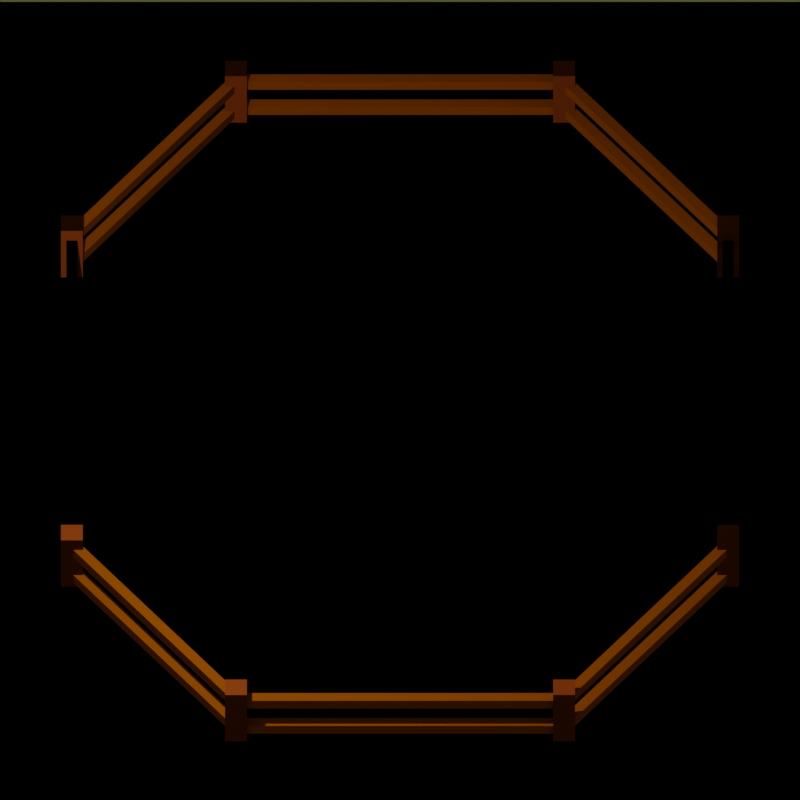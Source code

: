 # Source: hoard.blend  (saved by Blender 2.80.74; exported with 4.5.12 LTS)
import bpy
from mathutils import Matrix  # noqa: F401  (used for matrix-valued properties, if any)

bpy.ops.wm.read_factory_settings(use_empty=True)
scene = bpy.context.scene
scene.name = 'Scene'

# ---- collections
col_hoard = bpy.data.collections.new('Hoard'); scene.collection.children.link(col_hoard)
col_hoardbuilding = bpy.data.collections.new('HoardBuilding'); col_hoard.children.link(col_hoardbuilding)
col_gold1 = bpy.data.collections.new('Gold1'); col_hoard.children.link(col_gold1)
col_gold1.hide_render = True
col_gold2 = bpy.data.collections.new('Gold2'); col_hoard.children.link(col_gold2)
col_gold2.hide_render = True
col_gold3 = bpy.data.collections.new('Gold3'); col_hoard.children.link(col_gold3)
col_gold3.hide_render = True
col_gold0 = bpy.data.collections.new('Gold0'); col_hoard.children.link(col_gold0)
col_scene = bpy.data.collections.new('Scene'); scene.collection.children.link(col_scene)

# ---- materials (node trees are filled in below, after node groups)
mat_material = bpy.data.materials.new('Material')
mat_material.alpha_threshold = 0.0
mat_material.line_color = (0.0, 0.0, 0.0, 1.0)
mat_material_001 = bpy.data.materials.new('Material.001')
mat_gold = bpy.data.materials.new('Gold')

# ---- material node trees
mat_material.use_nodes = True; mat_material.node_tree.nodes.clear()
_N = mat_material.node_tree.nodes; _L = mat_material.node_tree.links
n0 = _N.new('ShaderNodeOutputMaterial'); n0.name = 'Material Output'; n0.location = (300, 300)
n1 = _N.new('ShaderNodeBsdfToon'); n1.name = 'Toon BSDF'; n1.location = (10, 300)
n1.inputs[0].default_value = (0.1424, 0.02811, 0.003278, 1.0)
_L.new(n1.outputs[0], n0.inputs[0])
n0.is_active_output = True
mat_material_001.use_nodes = True; mat_material_001.node_tree.nodes.clear()
_N = mat_material_001.node_tree.nodes; _L = mat_material_001.node_tree.links
n0 = _N.new('ShaderNodeOutputMaterial'); n0.name = 'Material Output'; n0.location = (300, 300)
n1 = _N.new('ShaderNodeBsdfToon'); n1.name = 'Toon BSDF'; n1.location = (10, 300)
n1.inputs[0].default_value = (0.3424, 0.08216, 0.0, 1.0)
n1.inputs[1].default_value = 0.6333
n1.inputs[2].default_value = 0.125
_L.new(n1.outputs[0], n0.inputs[0])
n0.is_active_output = True
mat_gold.use_nodes = True; mat_gold.node_tree.nodes.clear()
_N = mat_gold.node_tree.nodes; _L = mat_gold.node_tree.links
n0 = _N.new('ShaderNodeOutputMaterial'); n0.name = 'Material Output'; n0.location = (642, 175)
n1 = _N.new('ShaderNodeTexNoise'); n1.name = 'Noise Texture'; n1.location = (150, 2)
n2 = _N.new('ShaderNodeDisplacement'); n2.name = 'Displacement'; n2.location = (385, 85)
n2.inputs[2].default_value = 1.0
n3 = _N.new('ShaderNodeBsdfToon'); n3.name = 'Toon BSDF'; n3.location = (-231, 257)
n3.inputs[0].default_value = (1.0, 0.9731, 0.02016, 1.0)
n3.inputs[1].default_value = 0.5692
n3.inputs[2].default_value = 0.3615
_L.new(n1.outputs[0], n2.inputs[0])
_L.new(n2.outputs[0], n0.inputs[2])
_L.new(n3.outputs[0], n0.inputs[0])
n0.is_active_output = True

# ---- world
world_world = bpy.data.worlds.new('World'); scene.world = world_world
world_world.use_nodes = True; world_world.node_tree.nodes.clear()
_N = world_world.node_tree.nodes; _L = world_world.node_tree.links
n0 = _N.new('ShaderNodeOutputWorld'); n0.name = 'World Output'; n0.location = (300, 300)
n1 = _N.new('ShaderNodeBackground'); n1.name = 'Background'; n1.location = (10, 300)
n1.inputs[0].default_value = (0.3658, 0.3672, 0.1095, 1.0)
n1.inputs[1].default_value = 0.2
_L.new(n1.outputs[0], n0.inputs[0])
n0.is_active_output = True
world_world.color = (0.05088, 0.05088, 0.05088)
world_world.use_sun_shadow = False
world_world.sun_shadow_jitter_overblur = 0.0

# ---- cameras
cam_camera = bpy.data.cameras.new('Camera')
cam_camera.type = 'ORTHO'
cam_camera.clip_end = 100.0
cam_camera.ortho_scale = 7.314

# ---- lights
light_light = bpy.data.lights.new('Light', 'POINT')
light_light.transmission_factor = 0.0
light_light.energy = 1000.0
light_light.shadow_soft_size = 0.1
light_light.shadow_maximum_resolution = 0.006
light_light.use_absolute_resolution = True

# ---- meshes
me_cube = bpy.data.meshes.new('Cube')
me_cube.from_pydata([(1.6, -3.9, 0.6), (1.6, -3.9, -4.47e-08), (1.6, -4.1, 0.6), (1.6, -4.1, -4.47e-08), (1.4, -3.9, 0.6), (1.4, -3.9, -4.47e-08), (1.4, -4.1, 0.6), (1.4, -4.1, -4.47e-08), (3.1, -1.9, 0.6), (3.1, -1.9, -4.47e-08), (3.1, -2.1, 0.6), (3.1, -2.1, -4.47e-08), (2.9, -1.9, 0.6), (2.9, -1.9, -4.47e-08), (2.9, -2.1, 0.6), (2.9, -2.1, -4.47e-08)], [], [(0, 4, 6, 2), (3, 2, 6, 7), (7, 6, 4, 5), (5, 1, 3, 7), (1, 0, 2, 3), (5, 4, 0, 1), (8, 12, 14, 10), (11, 10, 14, 15), (15, 14, 12, 13), (13, 9, 11, 15), (9, 8, 10, 11), (13, 12, 8, 9)])
_uv = me_cube.uv_layers.new(name='UVMap')
_uv.uv.foreach_set('vector', [0.375, 0.0, 0.625, 0.0, 0.625, 0.25, 0.375, 0.25, 0.375, 0.25, 0.625, 0.25, 0.625, 0.5, 0.375, 0.5, 0.375, 0.5, 0.625, 0.5, 0.625, 0.75, 0.375, 0.75, 0.375, 0.75, 0.625, 0.75, 0.625, 1.0, 0.375, 1.0, 0.125, 0.5, 0.375, 0.5, 0.375, 0.75, 0.125, 0.75, 0.625, 0.5, 0.875, 0.5, 0.875, 0.75, 0.625, 0.75, 0.375, 0.0, 0.625, 0.0, 0.625, 0.25, 0.375, 0.25, 0.375, 0.25, 0.625, 0.25, 0.625, 0.5, 0.375, 0.5, 0.375, 0.5, 0.625, 0.5, 0.625, 0.75, 0.375, 0.75, 0.375, 0.75, 0.625, 0.75, 0.625, 1.0, 0.375, 1.0, 0.125, 0.5, 0.375, 0.5, 0.375, 0.75, 0.125, 0.75, 0.625, 0.5, 0.875, 0.5, 0.875, 0.75, 0.625, 0.75])
me_cube.materials.append(mat_material)
me_cube.use_remesh_preserve_volume = False
me_cube.use_remesh_preserve_attributes = False
me_cube.use_mirror_vertex_groups = False
me_cube.update()
me_cube_001 = bpy.data.meshes.new('Cube.001')
me_cube_001.from_pydata([(2.95, -2.0, 0.375), (2.95, -2.0, 0.475), (2.95, 2.0, 0.375), (2.95, 2.0, 0.475), (3.05, -2.0, 0.375), (3.05, -2.0, 0.475), (3.05, 2.0, 0.375), (3.05, 2.0, 0.475), (2.95, -2.0, 0.05), (2.95, -2.0, 0.15), (2.95, 2.0, 0.05), (2.95, 2.0, 0.15), (3.05, -2.0, 0.05), (3.05, -2.0, 0.15), (3.05, 2.0, 0.05), (3.05, 2.0, 0.15), (2.963, 1.967, 0.375), (2.963, 1.967, 0.475), (1.463, 3.967, 0.375), (1.463, 3.967, 0.475), (3.037, 2.033, 0.375), (3.037, 2.033, 0.475), (1.537, 4.033, 0.375), (1.537, 4.033, 0.475), (2.963, 1.967, 0.05), (2.963, 1.967, 0.15), (1.463, 3.967, 0.05), (1.463, 3.967, 0.15), (3.037, 2.033, 0.05), (3.037, 2.033, 0.15), (1.537, 4.033, 0.05), (1.537, 4.033, 0.15), (1.5, 3.95, 0.375), (1.5, 3.95, 0.475), (1.788e-07, 3.95, 0.375), (1.788e-07, 3.95, 0.475), (1.5, 4.05, 0.375), (1.5, 4.05, 0.475), (-1.788e-07, 4.05, 0.375), (-1.788e-07, 4.05, 0.475), (1.5, 3.95, 0.05), (1.5, 3.95, 0.15), (1.788e-07, 3.95, 0.05), (1.788e-07, 3.95, 0.15), (1.5, 4.05, 0.05), (1.5, 4.05, 0.15), (-1.788e-07, 4.05, 0.05), (-1.788e-07, 4.05, 0.15)], [], [(0, 1, 3, 2), (2, 3, 7, 6), (6, 7, 5, 4), (4, 5, 1, 0), (2, 6, 4, 0), (7, 3, 1, 5), (8, 9, 11, 10), (10, 11, 15, 14), (14, 15, 13, 12), (12, 13, 9, 8), (10, 14, 12, 8), (15, 11, 9, 13), (16, 17, 19, 18), (18, 19, 23, 22), (22, 23, 21, 20), (20, 21, 17, 16), (18, 22, 20, 16), (23, 19, 17, 21), (24, 25, 27, 26), (26, 27, 31, 30), (30, 31, 29, 28), (28, 29, 25, 24), (26, 30, 28, 24), (31, 27, 25, 29), (32, 33, 35, 34), (34, 35, 39, 38), (38, 39, 37, 36), (36, 37, 33, 32), (34, 38, 36, 32), (39, 35, 33, 37), (40, 41, 43, 42), (42, 43, 47, 46), (46, 47, 45, 44), (44, 45, 41, 40), (42, 46, 44, 40), (47, 43, 41, 45)])
_uv = me_cube_001.uv_layers.new(name='UVMap')
_uv.uv.foreach_set('vector', [0.375, 0.0, 0.625, 0.0, 0.625, 0.25, 0.375, 0.25, 0.375, 0.25, 0.625, 0.25, 0.625, 0.5, 0.375, 0.5, 0.375, 0.5, 0.625, 0.5, 0.625, 0.75, 0.375, 0.75, 0.375, 0.75, 0.625, 0.75, 0.625, 1.0, 0.375, 1.0, 0.125, 0.5, 0.375, 0.5, 0.375, 0.75, 0.125, 0.75, 0.625, 0.5, 0.875, 0.5, 0.875, 0.75, 0.625, 0.75, 0.375, 0.0, 0.625, 0.0, 0.625, 0.25, 0.375, 0.25, 0.375, 0.25, 0.625, 0.25, 0.625, 0.5, 0.375, 0.5, 0.375, 0.5, 0.625, 0.5, 0.625, 0.75, 0.375, 0.75, 0.375, 0.75, 0.625, 0.75, 0.625, 1.0, 0.375, 1.0, 0.125, 0.5, 0.375, 0.5, 0.375, 0.75, 0.125, 0.75, 0.625, 0.5, 0.875, 0.5, 0.875, 0.75, 0.625, 0.75, 0.375, 0.0, 0.625, 0.0, 0.625, 0.25, 0.375, 0.25, 0.375, 0.25, 0.625, 0.25, 0.625, 0.5, 0.375, 0.5, 0.375, 0.5, 0.625, 0.5, 0.625, 0.75, 0.375, 0.75, 0.375, 0.75, 0.625, 0.75, 0.625, 1.0, 0.375, 1.0, 0.125, 0.5, 0.375, 0.5, 0.375, 0.75, 0.125, 0.75, 0.625, 0.5, 0.875, 0.5, 0.875, 0.75, 0.625, 0.75, 0.375, 0.0, 0.625, 0.0, 0.625, 0.25, 0.375, 0.25, 0.375, 0.25, 0.625, 0.25, 0.625, 0.5, 0.375, 0.5, 0.375, 0.5, 0.625, 0.5, 0.625, 0.75, 0.375, 0.75, 0.375, 0.75, 0.625, 0.75, 0.625, 1.0, 0.375, 1.0, 0.125, 0.5, 0.375, 0.5, 0.375, 0.75, 0.125, 0.75, 0.625, 0.5, 0.875, 0.5, 0.875, 0.75, 0.625, 0.75, 0.375, 0.0, 0.625, 0.0, 0.625, 0.25, 0.375, 0.25, 0.375, 0.25, 0.625, 0.25, 0.625, 0.5, 0.375, 0.5, 0.375, 0.5, 0.625, 0.5, 0.625, 0.75, 0.375, 0.75, 0.375, 0.75, 0.625, 0.75, 0.625, 1.0, 0.375, 1.0, 0.125, 0.5, 0.375, 0.5, 0.375, 0.75, 0.125, 0.75, 0.625, 0.5, 0.875, 0.5, 0.875, 0.75, 0.625, 0.75, 0.375, 0.0, 0.625, 0.0, 0.625, 0.25, 0.375, 0.25, 0.375, 0.25, 0.625, 0.25, 0.625, 0.5, 0.375, 0.5, 0.375, 0.5, 0.625, 0.5, 0.625, 0.75, 0.375, 0.75, 0.375, 0.75, 0.625, 0.75, 0.625, 1.0, 0.375, 1.0, 0.125, 0.5, 0.375, 0.5, 0.375, 0.75, 0.125, 0.75, 0.625, 0.5, 0.875, 0.5, 0.875, 0.75, 0.625, 0.75])
me_cube_001.materials.append(mat_material_001)
me_cube_001.use_remesh_preserve_volume = False
me_cube_001.use_remesh_preserve_attributes = False
me_cube_001.use_mirror_vertex_groups = False
me_cube_001.update()
me_plane = bpy.data.meshes.new('Plane')
me_plane.from_pydata([(0.7496, -1.0, 0.0), (0.7496, 1.117, 0.0), (0.0, -1.0, 0.0), (0.0, 1.117, 0.0)], [], [(2, 0, 1, 3)])
_uv = me_plane.uv_layers.new(name='UVMap')
_uv.uv.foreach_set('vector', [0.5, 0.0, 1.0, 0.0, 1.0, 1.0, 0.5, 1.0])
me_plane.use_remesh_preserve_volume = False
me_plane.use_remesh_preserve_attributes = False
me_plane.use_mirror_vertex_groups = False
me_plane.update()

# ---- objects
ob_cube = bpy.data.objects.new('Cube', me_cube)
ob_cube_001 = bpy.data.objects.new('Cube.001', me_cube_001)
ob_mball = bpy.data.objects.new('Mball', None)
ob_mball_001 = bpy.data.objects.new('Mball.001', None)
ob_mball_002 = bpy.data.objects.new('Mball.002', None)
ob_golda_009 = bpy.data.objects.new('GoldA.009', None)
ob_golda_001 = bpy.data.objects.new('GoldA.001', None)
ob_golda_002 = bpy.data.objects.new('GoldA.002', None)
ob_golda_003 = bpy.data.objects.new('GoldA.003', None)
ob_golda_004 = bpy.data.objects.new('GoldA.004', None)
ob_golda_005 = bpy.data.objects.new('GoldA.005', None)
ob_golda_006 = bpy.data.objects.new('GoldA.006', None)
ob_golda_007 = bpy.data.objects.new('GoldA.007', None)
ob_golda_008 = bpy.data.objects.new('GoldA.008', None)
ob_goldb = bpy.data.objects.new('GoldB', None)
ob_goldb_001 = bpy.data.objects.new('GoldB.001', None)
ob_goldb_002 = bpy.data.objects.new('GoldB.002', None)
ob_goldb_003 = bpy.data.objects.new('GoldB.003', None)
ob_goldb_004 = bpy.data.objects.new('GoldB.004', None)
ob_goldb_005 = bpy.data.objects.new('GoldB.005', None)
ob_goldb_006 = bpy.data.objects.new('GoldB.006', None)
ob_goldb_007 = bpy.data.objects.new('GoldB.007', None)
ob_goldb_008 = bpy.data.objects.new('GoldB.008', None)
ob_goldb_009 = bpy.data.objects.new('GoldB.009', None)
ob_goldb_010 = bpy.data.objects.new('GoldB.010', None)
ob_goldb_011 = bpy.data.objects.new('GoldB.011', None)
ob_goldb_012 = bpy.data.objects.new('GoldB.012', None)
ob_goldb_013 = bpy.data.objects.new('GoldB.013', None)
ob_goldb_014 = bpy.data.objects.new('GoldB.014', None)
ob_goldg = bpy.data.objects.new('GoldG', None)
ob_camera = bpy.data.objects.new('Camera', cam_camera)
ob_light = bpy.data.objects.new('Light', light_light)
ob_plane = bpy.data.objects.new('Plane', me_plane)

# ---- transforms, parenting, visibility, modifiers, constraints
ob_cube.location = (0.0, 0.0, 0.0)
ob_cube.lock_rotations_4d = False
ob_cube.empty_display_type = 'ARROWS'
ob_cube.lineart.crease_threshold = 0.0
_m = ob_cube.modifiers.new('Mirror', 'MIRROR')
_m.use_axis = (True, True, False)
ob_cube_001.location = (0.0, 0.0, 0.0)
ob_cube_001.lineart.crease_threshold = 0.0
_m = ob_cube_001.modifiers.new('Mirror', 'MIRROR')
_m.use_axis = (True, True, False)
ob_mball.location = (0.0, 0.0, -0.3187)
ob_mball.empty_image_offset = (0.0, 0.0)
ob_mball.lineart.crease_threshold = 0.0
ob_mball_001.location = (-1.139, -1.415, -0.6036)
ob_mball_001.scale = (0.8126, 0.8126, 0.8126)
ob_mball_001.empty_image_offset = (0.0, 0.0)
ob_mball_001.lineart.crease_threshold = 0.0
ob_mball_002.location = (0.4839, 1.503, 0.02588)
ob_mball_002.scale = (0.6956, 0.6956, 0.6956)
ob_mball_002.empty_image_offset = (0.0, 0.0)
ob_mball_002.lineart.crease_threshold = 0.0
ob_golda_009.location = (0.0, 0.0, 0.0)
ob_golda_009.empty_image_offset = (0.0, 0.0)
ob_golda_009.lineart.crease_threshold = 0.0
ob_golda_001.location = (-0.9816, -1.577, -0.02479)
ob_golda_001.empty_image_offset = (0.0, 0.0)
ob_golda_001.lineart.crease_threshold = 0.0
ob_golda_002.location = (1.059, -1.408, -0.2157)
ob_golda_002.empty_image_offset = (0.0, 0.0)
ob_golda_002.lineart.crease_threshold = 0.0
ob_golda_003.location = (-0.9118, 1.35, -0.2157)
ob_golda_003.empty_image_offset = (0.0, 0.0)
ob_golda_003.lineart.crease_threshold = 0.0
ob_golda_004.location = (1.208, 1.601, -0.2157)
ob_golda_004.empty_image_offset = (0.0, 0.0)
ob_golda_004.lineart.crease_threshold = 0.0
ob_golda_005.location = (1.291, 0.05793, -0.2157)
ob_golda_005.empty_image_offset = (0.0, 0.0)
ob_golda_005.lineart.crease_threshold = 0.0
ob_golda_006.location = (-1.401, 0.1611, -0.2157)
ob_golda_006.empty_image_offset = (0.0, 0.0)
ob_golda_006.lineart.crease_threshold = 0.0
ob_golda_007.location = (-0.3741, -0.4818, 0.6495)
ob_golda_007.empty_image_offset = (0.0, 0.0)
ob_golda_007.lineart.crease_threshold = 0.0
ob_golda_008.location = (0.5898, 0.7774, 0.6495)
ob_golda_008.empty_image_offset = (0.0, 0.0)
ob_golda_008.lineart.crease_threshold = 0.0
ob_goldb.location = (-1.069, -2.062, 0.0)
ob_goldb.empty_image_offset = (0.0, 0.0)
ob_goldb.lineart.crease_threshold = 0.0
ob_goldb_001.location = (0.872, -2.352, 0.0)
ob_goldb_001.empty_image_offset = (0.0, 0.0)
ob_goldb_001.lineart.crease_threshold = 0.0
ob_goldb_002.location = (1.37, -1.302, 2.98e-08)
ob_goldb_002.empty_image_offset = (0.0, 0.0)
ob_goldb_002.lineart.crease_threshold = 0.0
ob_goldb_003.location = (1.631, -0.02209, 5.96e-08)
ob_goldb_003.empty_image_offset = (0.0, 0.0)
ob_goldb_003.lineart.crease_threshold = 0.0
ob_goldb_004.location = (1.568, 1.556, 5.96e-08)
ob_goldb_004.empty_image_offset = (0.0, 0.0)
ob_goldb_004.lineart.crease_threshold = 0.0
ob_goldb_005.location = (-0.08596, -2.971, 5.96e-08)
ob_goldb_005.empty_image_offset = (0.0, 0.0)
ob_goldb_005.lineart.crease_threshold = 0.0
ob_goldb_006.location = (-1.476, -0.961, 5.96e-08)
ob_goldb_006.empty_image_offset = (0.0, 0.0)
ob_goldb_006.lineart.crease_threshold = 0.0
ob_goldb_007.location = (-1.526, 0.3944, 5.96e-08)
ob_goldb_007.empty_image_offset = (0.0, 0.0)
ob_goldb_007.lineart.crease_threshold = 0.0
ob_goldb_008.location = (-1.453, 1.581, 5.96e-08)
ob_goldb_008.empty_image_offset = (0.0, 0.0)
ob_goldb_008.lineart.crease_threshold = 0.0
ob_goldb_009.location = (-0.5462, 2.768, 5.96e-08)
ob_goldb_009.empty_image_offset = (0.0, 0.0)
ob_goldb_009.lineart.crease_threshold = 0.0
ob_goldb_010.location = (0.7348, 2.66, 5.96e-08)
ob_goldb_010.empty_image_offset = (0.0, 0.0)
ob_goldb_010.lineart.crease_threshold = 0.0
ob_goldb_011.location = (0.2974, 1.226, 1.007)
ob_goldb_011.empty_image_offset = (0.0, 0.0)
ob_goldb_011.lineart.crease_threshold = 0.0
ob_goldb_012.location = (0.5008, 0.008633, 1.007)
ob_goldb_012.empty_image_offset = (0.0, 0.0)
ob_goldb_012.lineart.crease_threshold = 0.0
ob_goldb_013.location = (-0.002291, -1.376, 1.007)
ob_goldb_013.empty_image_offset = (0.0, 0.0)
ob_goldb_013.lineart.crease_threshold = 0.0
ob_goldb_014.location = (-0.8313, -0.0527, 1.007)
ob_goldb_014.empty_image_offset = (0.0, 0.0)
ob_goldb_014.lineart.crease_threshold = 0.0
ob_goldg.location = (0.0, 0.0, -0.3803)
ob_goldg.empty_image_offset = (0.0, 0.0)
ob_goldg.lineart.crease_threshold = 0.0
ob_camera.location = (0.0, -4.368, 4.682)
ob_camera.rotation_euler = (0.7854, 0.0, 0.0)
ob_camera.lock_rotations_4d = False
ob_camera.empty_display_type = 'ARROWS'
ob_camera.color = (0.0, 0.0, 0.0, 0.0)
ob_camera.display_type = 'WIRE'
ob_camera.lineart.crease_threshold = 0.0
ob_light.location = (-3.468, -4.745, 5.904)
ob_light.rotation_euler = (0.6503, 0.05522, 1.866)
ob_light.lock_rotations_4d = False
ob_light.empty_display_type = 'ARROWS'
ob_light.color = (0.0, 0.0, 0.0, 0.0)
ob_light.lineart.crease_threshold = 0.0
ob_plane.location = (0.0, 0.0, 0.0)
ob_plane.scale = (4.89, 4.89, 4.89)
ob_plane.visible_diffuse = False
ob_plane.visible_transmission = False
ob_plane.visible_volume_scatter = False
ob_plane.is_holdout = True
ob_plane.lineart.crease_threshold = 0.0
_m = ob_plane.modifiers.new('Mirror', 'MIRROR')

# ---- collection membership
col_hoardbuilding.objects.link(ob_cube)
col_hoardbuilding.objects.link(ob_cube_001)
col_gold1.objects.link(ob_mball)
col_gold1.objects.link(ob_mball_001)
col_gold1.objects.link(ob_mball_002)
col_gold2.objects.link(ob_golda_009)
col_gold2.objects.link(ob_golda_001)
col_gold2.objects.link(ob_golda_002)
col_gold2.objects.link(ob_golda_003)
col_gold2.objects.link(ob_golda_004)
col_gold2.objects.link(ob_golda_005)
col_gold2.objects.link(ob_golda_006)
col_gold2.objects.link(ob_golda_007)
col_gold2.objects.link(ob_golda_008)
col_gold3.objects.link(ob_goldb)
col_gold3.objects.link(ob_goldb_001)
col_gold3.objects.link(ob_goldb_002)
col_gold3.objects.link(ob_goldb_003)
col_gold3.objects.link(ob_goldb_004)
col_gold3.objects.link(ob_goldb_005)
col_gold3.objects.link(ob_goldb_006)
col_gold3.objects.link(ob_goldb_007)
col_gold3.objects.link(ob_goldb_008)
col_gold3.objects.link(ob_goldb_009)
col_gold3.objects.link(ob_goldb_010)
col_gold3.objects.link(ob_goldb_011)
col_gold3.objects.link(ob_goldb_012)
col_gold3.objects.link(ob_goldb_013)
col_gold3.objects.link(ob_goldb_014)
col_gold0.objects.link(ob_goldg)
col_scene.objects.link(ob_camera)
col_scene.objects.link(ob_light)
col_scene.objects.link(ob_plane)

# ---- scene / render settings (as saved in the file)
scene.camera = ob_camera
scene.frame_start = 1; scene.frame_end = 250; scene.frame_set(1)
scene.render.engine = 'CYCLES'
scene.render.resolution_x = 64
scene.render.resolution_y = 64
scene.render.film_transparent = True
scene.cycles.use_denoising = False
scene.cycles.samples = 128
scene.cycles.sampling_pattern = 'TABULATED_SOBOL'
scene.cycles.use_adaptive_sampling = False
scene.cycles.use_light_tree = False
scene.view_settings.view_transform = 'Filmic'
bpy.context.view_layer.update()
